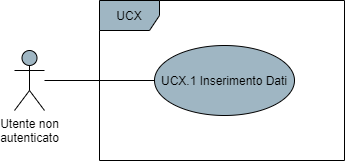

The diagram above was exported from draw.io. Its source (the exported page's mxGraphModel, read from the mxfile embedded in the PNG):
<mxGraphModel dx="1422" dy="762" grid="1" gridSize="10" guides="1" tooltips="1" connect="1" arrows="1" fold="1" page="1" pageScale="1" pageWidth="850" pageHeight="1100" math="0" shadow="0">
  <root>
    <mxCell id="0" />
    <mxCell id="1" parent="0" />
    <mxCell id="91bnOnWIWstpu17TpPb4-4" style="edgeStyle=orthogonalEdgeStyle;rounded=0;orthogonalLoop=1;jettySize=auto;html=1;endArrow=none;endFill=0;" parent="1" source="91bnOnWIWstpu17TpPb4-1" target="91bnOnWIWstpu17TpPb4-3" edge="1">
      <mxGeometry relative="1" as="geometry" />
    </mxCell>
    <mxCell id="91bnOnWIWstpu17TpPb4-1" value="Utente non&lt;br&gt;autenticato" style="shape=umlActor;verticalLabelPosition=bottom;verticalAlign=top;html=1;fillColor=#9FB6C3;" parent="1" vertex="1">
      <mxGeometry x="190" y="320" width="30" height="60" as="geometry" />
    </mxCell>
    <mxCell id="91bnOnWIWstpu17TpPb4-2" value="UCX" style="shape=umlFrame;whiteSpace=wrap;html=1;fillColor=#9FB6C3;" parent="1" vertex="1">
      <mxGeometry x="275" y="270" width="245" height="160" as="geometry" />
    </mxCell>
    <mxCell id="91bnOnWIWstpu17TpPb4-3" value="UCX.1 Inserimento Dati" style="ellipse;whiteSpace=wrap;html=1;fillColor=#9FB6C3;" parent="1" vertex="1">
      <mxGeometry x="330" y="315" width="140" height="70" as="geometry" />
    </mxCell>
  </root>
</mxGraphModel>